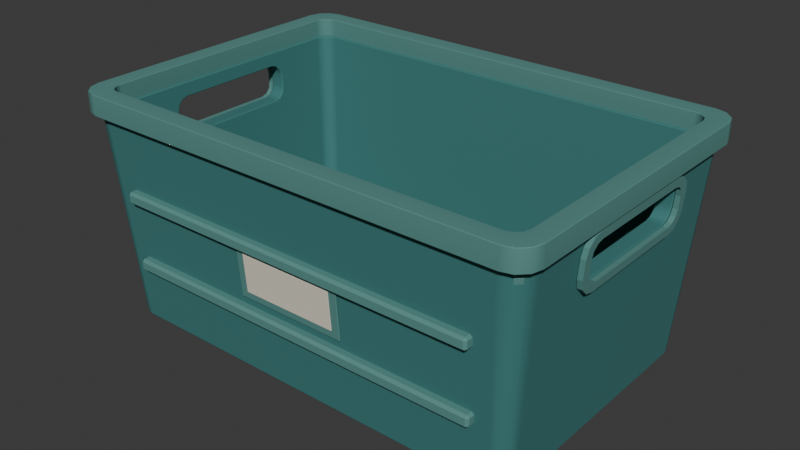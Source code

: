 # Source: order-tote.blend  (saved by Blender 5.0.119; exported with 4.5.12 LTS)
import bpy
from mathutils import Matrix  # noqa: F401  (used for matrix-valued properties, if any)

bpy.ops.wm.read_factory_settings(use_empty=True)
scene = bpy.context.scene
scene.name = 'Scene'

# ---- collections
col_collection = bpy.data.collections.new('Collection'); scene.collection.children.link(col_collection)

# ---- materials (node trees are filled in below, after node groups)
mat_v2_order_tote_teal = bpy.data.materials.new('v2_order_tote_teal')
mat_v2_order_tote_teal.diffuse_color = (0.04519, 0.1912, 0.1845, 1.0)
mat_v2_order_tote_moulded_rim = bpy.data.materials.new('v2_order_tote_moulded_rim')
mat_v2_order_tote_moulded_rim.diffuse_color = (0.09306, 0.2623, 0.2384, 1.0)
mat_v2_blank_cargo_label = bpy.data.materials.new('v2_blank_cargo_label')
mat_v2_blank_cargo_label.diffuse_color = (0.7682, 0.7157, 0.5972, 1.0)

# ---- material node trees
mat_v2_order_tote_teal.use_nodes = True; mat_v2_order_tote_teal.node_tree.nodes.clear()
_N = mat_v2_order_tote_teal.node_tree.nodes; _L = mat_v2_order_tote_teal.node_tree.links
n0 = _N.new('ShaderNodeBsdfPrincipled'); n0.name = 'Principled BSDF'; n0.location = (-200, 100)
n0.inputs[0].default_value = (0.04519, 0.1912, 0.1845, 1.0)
n0.inputs[2].default_value = 0.82
n1 = _N.new('ShaderNodeOutputMaterial'); n1.name = 'Material Output'; n1.location = (200, 100)
_L.new(n0.outputs[0], n1.inputs[0])
n1.is_active_output = True
mat_v2_order_tote_moulded_rim.use_nodes = True; mat_v2_order_tote_moulded_rim.node_tree.nodes.clear()
_N = mat_v2_order_tote_moulded_rim.node_tree.nodes; _L = mat_v2_order_tote_moulded_rim.node_tree.links
n0 = _N.new('ShaderNodeBsdfPrincipled'); n0.name = 'Principled BSDF'; n0.location = (-200, 100)
n0.inputs[0].default_value = (0.09306, 0.2623, 0.2384, 1.0)
n0.inputs[2].default_value = 0.8
n1 = _N.new('ShaderNodeOutputMaterial'); n1.name = 'Material Output'; n1.location = (200, 100)
_L.new(n0.outputs[0], n1.inputs[0])
n1.is_active_output = True
mat_v2_blank_cargo_label.use_nodes = True; mat_v2_blank_cargo_label.node_tree.nodes.clear()
_N = mat_v2_blank_cargo_label.node_tree.nodes; _L = mat_v2_blank_cargo_label.node_tree.links
n0 = _N.new('ShaderNodeBsdfPrincipled'); n0.name = 'Principled BSDF'; n0.location = (-200, 100)
n0.inputs[0].default_value = (0.7682, 0.7157, 0.5972, 1.0)
n0.inputs[2].default_value = 0.86
n1 = _N.new('ShaderNodeOutputMaterial'); n1.name = 'Material Output'; n1.location = (200, 100)
_L.new(n0.outputs[0], n1.inputs[0])
n1.is_active_output = True

# ---- world
world_world = bpy.data.worlds.new('World'); scene.world = world_world
world_world.use_nodes = True; world_world.node_tree.nodes.clear()
_N = world_world.node_tree.nodes; _L = world_world.node_tree.links
n0 = _N.new('ShaderNodeOutputWorld'); n0.name = 'World Output'; n0.location = (200, 100)
n1 = _N.new('ShaderNodeBackground'); n1.name = 'Background'; n1.location = (-200, 100)
n1.inputs[0].default_value = (0.05088, 0.05088, 0.05088, 1.0)
_L.new(n1.outputs[0], n0.inputs[0])
n0.is_active_output = True
world_world.color = (0.05088, 0.05088, 0.05088)
world_world.sun_shadow_jitter_overblur = 0.0

# ---- meshes
me_rounded_tapered_hollow_tote_mesh = bpy.data.meshes.new('rounded_tapered_hollow_tote_mesh')
me_rounded_tapered_hollow_tote_mesh.from_pydata([(0.27, -0.152, 0.012), (0.2676, -0.161, 0.012), (0.261, -0.1676, 0.012), (0.252, -0.17, 0.012), (-0.252, -0.17, 0.012), (-0.261, -0.1676, 0.012), (-0.2676, -0.161, 0.012), (-0.27, -0.152, 0.012), (-0.27, 0.152, 0.012), (-0.2676, 0.161, 0.012), (-0.261, 0.1676, 0.012), (-0.252, 0.17, 0.012), (0.252, 0.17, 0.012), (0.261, 0.1676, 0.012), (0.2676, 0.161, 0.012), (0.27, 0.152, 0.012), (0.291, -0.163, 0.278), (0.2872, -0.177, 0.278), (0.277, -0.1872, 0.278), (0.263, -0.191, 0.278), (-0.263, -0.191, 0.278), (-0.277, -0.1872, 0.278), (-0.2872, -0.177, 0.278), (-0.291, -0.163, 0.278), (-0.291, 0.163, 0.278), (-0.2872, 0.177, 0.278), (-0.277, 0.1872, 0.278), (-0.263, 0.191, 0.278), (0.263, 0.191, 0.278), (0.277, 0.1872, 0.278), (0.2872, 0.177, 0.278), (0.291, 0.163, 0.278), (0.251, -0.137, 0.035), (0.2491, -0.144, 0.035), (0.244, -0.1491, 0.035), (0.237, -0.151, 0.035), (-0.237, -0.151, 0.035), (-0.244, -0.1491, 0.035), (-0.2491, -0.144, 0.035), (-0.251, -0.137, 0.035), (-0.251, 0.137, 0.035), (-0.2491, 0.144, 0.035), (-0.244, 0.1491, 0.035), (-0.237, 0.151, 0.035), (0.237, 0.151, 0.035), (0.244, 0.1491, 0.035), (0.2491, 0.144, 0.035), (0.251, 0.137, 0.035), (0.273, -0.156, 0.278), (0.2707, -0.1645, 0.278), (0.2645, -0.1707, 0.278), (0.256, -0.173, 0.278), (-0.256, -0.173, 0.278), (-0.2645, -0.1707, 0.278), (-0.2707, -0.1645, 0.278), (-0.273, -0.156, 0.278), (-0.273, 0.156, 0.278), (-0.2707, 0.1645, 0.278), (-0.2645, 0.1707, 0.278), (-0.256, 0.173, 0.278), (0.256, 0.173, 0.278), (0.2645, 0.1707, 0.278), (0.2707, 0.1645, 0.278), (0.273, 0.156, 0.278), (-0.2873, -0.085, 0.2305), (-0.2867, -0.08299, 0.223), (-0.2884, -0.085, 0.2455), (-0.2862, -0.0775, 0.2175), (-0.2895, -0.0775, 0.2585), (-0.2861, -0.07, 0.2155), (-0.2896, -0.07, 0.2605), (-0.289, -0.08299, 0.253), (-0.2861, 0.07, 0.2155), (-0.2896, 0.07, 0.2605), (-0.2862, 0.0775, 0.2175), (-0.2884, 0.085, 0.2455), (-0.2873, 0.085, 0.2305), (-0.2867, 0.08299, 0.223), (-0.289, 0.08299, 0.253), (-0.2895, 0.0775, 0.2585), (-0.2687, -0.085, 0.2305), (-0.268, -0.08299, 0.223), (-0.2701, -0.085, 0.2455), (-0.2675, -0.0775, 0.2175), (-0.2712, -0.0775, 0.2585), (-0.2673, -0.07, 0.2155), (-0.2714, -0.07, 0.2605), (-0.2707, -0.08299, 0.253), (-0.2673, 0.07, 0.2155), (-0.2714, 0.07, 0.2605), (-0.2712, 0.0775, 0.2585), (-0.2701, 0.085, 0.2455), (-0.2687, 0.085, 0.2305), (-0.268, 0.08299, 0.223), (-0.2707, 0.08299, 0.253), (-0.2675, 0.0775, 0.2175), (0.2873, -0.085, 0.2305), (0.2884, -0.085, 0.2455), (0.2867, -0.08299, 0.223), (0.289, -0.08299, 0.253), (0.2896, -0.07, 0.2605), (0.2861, -0.07, 0.2155), (0.2862, -0.0775, 0.2175), (0.2895, -0.0775, 0.2585), (0.2861, 0.07, 0.2155), (0.2896, 0.07, 0.2605), (0.2895, 0.0775, 0.2585), (0.2862, 0.0775, 0.2175), (0.2873, 0.085, 0.2305), (0.2884, 0.085, 0.2455), (0.2867, 0.08299, 0.223), (0.289, 0.08299, 0.253), (0.2687, -0.085, 0.2305), (0.2701, -0.085, 0.2455), (0.268, -0.08299, 0.223), (0.2707, -0.08299, 0.253), (0.2714, -0.07, 0.2605), (0.2673, -0.07, 0.2155), (0.2675, -0.0775, 0.2175), (0.2712, -0.0775, 0.2585), (0.2673, 0.07, 0.2155), (0.2714, 0.07, 0.2605), (0.2675, 0.0775, 0.2175), (0.2712, 0.0775, 0.2585), (0.2687, 0.085, 0.2305), (0.2701, 0.085, 0.2455), (0.268, 0.08299, 0.223), (0.2707, 0.08299, 0.253)], [], [(15, 0, 1, 2, 3, 4, 5, 6, 7, 8, 9, 10, 11, 12, 13, 14), (42, 41, 40, 39, 38, 37, 36, 35, 34, 33, 32, 47, 46, 45, 44, 43), (0, 16, 17, 1), (32, 33, 49, 48), (16, 48, 49, 17), (1, 17, 18, 2), (33, 34, 50, 49), (17, 49, 50, 18), (2, 18, 19, 3), (34, 35, 51, 50), (18, 50, 51, 19), (3, 19, 20, 4), (35, 36, 52, 51), (19, 51, 52, 20), (4, 20, 21, 5), (36, 37, 53, 52), (20, 52, 53, 21), (5, 21, 22, 6), (37, 38, 54, 53), (21, 53, 54, 22), (6, 22, 23, 7), (38, 39, 55, 54), (22, 54, 55, 23), (68, 71, 23, 24, 78, 79, 73, 70), (75, 78, 24, 8, 7, 23, 71, 66, 64, 65, 67, 69, 72, 74, 77, 76), (82, 87, 55, 39, 40, 56, 94, 91, 92, 93, 95, 88, 85, 83, 81, 80), (90, 94, 56, 55, 87, 84, 86, 89), (23, 55, 56, 24), (8, 24, 25, 9), (40, 41, 57, 56), (24, 56, 57, 25), (9, 25, 26, 10), (41, 42, 58, 57), (25, 57, 58, 26), (10, 26, 27, 11), (42, 43, 59, 58), (26, 58, 59, 27), (11, 27, 28, 12), (43, 44, 60, 59), (27, 59, 60, 28), (12, 28, 29, 13), (44, 45, 61, 60), (28, 60, 61, 29), (13, 29, 30, 14), (45, 46, 62, 61), (29, 61, 62, 30), (14, 30, 31, 15), (46, 47, 63, 62), (30, 62, 63, 31), (99, 16, 0, 15, 31, 111, 109, 108, 110, 107, 104, 101, 102, 98, 96, 97), (111, 31, 16, 99, 103, 100, 105, 106), (48, 63, 127, 123, 121, 116, 119, 115), (127, 63, 47, 32, 48, 115, 113, 112, 114, 118, 117, 120, 122, 126, 124, 125), (31, 63, 48, 16), (82, 66, 71, 87), (87, 71, 68, 84), (84, 68, 70, 86), (86, 70, 73, 89), (89, 73, 79, 90), (78, 94, 90, 79), (75, 91, 94, 78), (91, 75, 76, 92), (77, 93, 92, 76), (74, 95, 93, 77), (95, 74, 72, 88), (72, 69, 85, 88), (69, 67, 83, 85), (83, 67, 65, 81), (81, 65, 64, 80), (80, 64, 66, 82), (115, 99, 97, 113), (119, 103, 99, 115), (116, 100, 103, 119), (121, 105, 100, 116), (105, 121, 123, 106), (111, 106, 123, 127), (109, 111, 127, 125), (108, 109, 125, 124), (110, 108, 124, 126), (107, 110, 126, 122), (104, 107, 122, 120), (101, 104, 120, 117), (101, 117, 118, 102), (114, 98, 102, 118), (112, 96, 98, 114), (113, 97, 96, 112)])
me_rounded_tapered_hollow_tote_mesh.materials.append(mat_v2_order_tote_teal)
me_rounded_tapered_hollow_tote_mesh.update()
me_continuous_rounded_double_wall_rim_mesh = bpy.data.meshes.new('continuous_rounded_double_wall_rim_mesh')
me_continuous_rounded_double_wall_rim_mesh.from_pydata([(0.3, -0.172, 0.274), (0.2962, -0.186, 0.274), (0.286, -0.1962, 0.274), (0.272, -0.2, 0.274), (-0.272, -0.2, 0.274), (-0.286, -0.1962, 0.274), (-0.2962, -0.186, 0.274), (-0.3, -0.172, 0.274), (-0.3, 0.172, 0.274), (-0.2962, 0.186, 0.274), (-0.286, 0.1962, 0.274), (-0.272, 0.2, 0.274), (0.272, 0.2, 0.274), (0.286, 0.1962, 0.274), (0.2962, 0.186, 0.274), (0.3, 0.172, 0.274), (0.3, -0.172, 0.3), (0.2962, -0.186, 0.3), (0.286, -0.1962, 0.3), (0.272, -0.2, 0.3), (-0.272, -0.2, 0.3), (-0.286, -0.1962, 0.3), (-0.2962, -0.186, 0.3), (-0.3, -0.172, 0.3), (-0.3, 0.172, 0.3), (-0.2962, 0.186, 0.3), (-0.286, 0.1962, 0.3), (-0.272, 0.2, 0.3), (0.272, 0.2, 0.3), (0.286, 0.1962, 0.3), (0.2962, 0.186, 0.3), (0.3, 0.172, 0.3), (0.276, -0.159, 0.274), (0.2737, -0.1675, 0.274), (0.2675, -0.1737, 0.274), (0.259, -0.176, 0.274), (-0.259, -0.176, 0.274), (-0.2675, -0.1737, 0.274), (-0.2737, -0.1675, 0.274), (-0.276, -0.159, 0.274), (-0.276, 0.159, 0.274), (-0.2737, 0.1675, 0.274), (-0.2675, 0.1737, 0.274), (-0.259, 0.176, 0.274), (0.259, 0.176, 0.274), (0.2675, 0.1737, 0.274), (0.2737, 0.1675, 0.274), (0.276, 0.159, 0.274), (0.276, -0.159, 0.3), (0.2737, -0.1675, 0.3), (0.2675, -0.1737, 0.3), (0.259, -0.176, 0.3), (-0.259, -0.176, 0.3), (-0.2675, -0.1737, 0.3), (-0.2737, -0.1675, 0.3), (-0.276, -0.159, 0.3), (-0.276, 0.159, 0.3), (-0.2737, 0.1675, 0.3), (-0.2675, 0.1737, 0.3), (-0.259, 0.176, 0.3), (0.259, 0.176, 0.3), (0.2675, 0.1737, 0.3), (0.2737, 0.1675, 0.3), (0.276, 0.159, 0.3)], [], [(0, 16, 17, 1), (32, 33, 49, 48), (16, 48, 49, 17), (0, 1, 33, 32), (1, 17, 18, 2), (33, 34, 50, 49), (17, 49, 50, 18), (1, 2, 34, 33), (2, 18, 19, 3), (34, 35, 51, 50), (18, 50, 51, 19), (2, 3, 35, 34), (3, 19, 20, 4), (35, 36, 52, 51), (19, 51, 52, 20), (3, 4, 36, 35), (4, 20, 21, 5), (36, 37, 53, 52), (20, 52, 53, 21), (4, 5, 37, 36), (5, 21, 22, 6), (37, 38, 54, 53), (21, 53, 54, 22), (5, 6, 38, 37), (6, 22, 23, 7), (38, 39, 55, 54), (22, 54, 55, 23), (6, 7, 39, 38), (7, 23, 24, 8), (39, 40, 56, 55), (23, 55, 56, 24), (7, 8, 40, 39), (8, 24, 25, 9), (40, 41, 57, 56), (24, 56, 57, 25), (8, 9, 41, 40), (9, 25, 26, 10), (41, 42, 58, 57), (25, 57, 58, 26), (9, 10, 42, 41), (10, 26, 27, 11), (42, 43, 59, 58), (26, 58, 59, 27), (10, 11, 43, 42), (11, 27, 28, 12), (43, 44, 60, 59), (27, 59, 60, 28), (11, 12, 44, 43), (12, 28, 29, 13), (44, 45, 61, 60), (28, 60, 61, 29), (12, 13, 45, 44), (13, 29, 30, 14), (45, 46, 62, 61), (29, 61, 62, 30), (13, 14, 46, 45), (14, 30, 31, 15), (46, 47, 63, 62), (30, 62, 63, 31), (14, 15, 47, 46), (15, 31, 16, 0), (47, 32, 48, 63), (31, 63, 48, 16), (15, 0, 32, 47)])
me_continuous_rounded_double_wall_rim_mesh.materials.append(mat_v2_order_tote_moulded_rim)
me_continuous_rounded_double_wall_rim_mesh.update()
me_thick_rounded_handhold_surround__1_mesh = bpy.data.meshes.new('thick_rounded_handhold_surround_-1_mesh')
me_thick_rounded_handhold_surround__1_mesh.from_pydata([(-0.2897, -0.096, 0.249), (-0.2906, -0.09305, 0.26), (-0.2912, -0.085, 0.2681), (-0.2914, -0.074, 0.271), (-0.2914, 0.074, 0.271), (-0.2912, 0.085, 0.2681), (-0.2906, 0.09305, 0.26), (-0.2897, 0.096, 0.249), (-0.288, 0.096, 0.227), (-0.2871, 0.09305, 0.216), (-0.2865, 0.085, 0.2079), (-0.2862, 0.074, 0.205), (-0.2862, -0.074, 0.205), (-0.2865, -0.085, 0.2079), (-0.2871, -0.09305, 0.216), (-0.288, -0.096, 0.227), (-0.2957, -0.096, 0.249), (-0.2966, -0.09305, 0.26), (-0.2972, -0.085, 0.2681), (-0.2974, -0.074, 0.271), (-0.2974, 0.074, 0.271), (-0.2972, 0.085, 0.2681), (-0.2966, 0.09305, 0.26), (-0.2957, 0.096, 0.249), (-0.294, 0.096, 0.227), (-0.2931, 0.09305, 0.216), (-0.2925, 0.085, 0.2079), (-0.2922, 0.074, 0.205), (-0.2922, -0.074, 0.205), (-0.2925, -0.085, 0.2079), (-0.2931, -0.09305, 0.216), (-0.294, -0.096, 0.227), (-0.2894, -0.0855, 0.2455), (-0.29, -0.08342, 0.2533), (-0.2905, -0.07775, 0.2589), (-0.2907, -0.07, 0.261), (-0.2907, 0.07, 0.261), (-0.2905, 0.07775, 0.2589), (-0.29, 0.08342, 0.2533), (-0.2894, 0.0855, 0.2455), (-0.2882, 0.0855, 0.2305), (-0.2876, 0.08342, 0.2227), (-0.2872, 0.07775, 0.2171), (-0.287, 0.07, 0.215), (-0.287, -0.07, 0.215), (-0.2872, -0.07775, 0.2171), (-0.2876, -0.08342, 0.2227), (-0.2882, -0.0855, 0.2305), (-0.2954, -0.0855, 0.2455), (-0.296, -0.08342, 0.2533), (-0.2965, -0.07775, 0.2589), (-0.2967, -0.07, 0.261), (-0.2967, 0.07, 0.261), (-0.2965, 0.07775, 0.2589), (-0.296, 0.08342, 0.2533), (-0.2954, 0.0855, 0.2455), (-0.2943, 0.0855, 0.2305), (-0.2936, 0.08342, 0.2227), (-0.2932, 0.07775, 0.2171), (-0.293, 0.07, 0.215), (-0.293, -0.07, 0.215), (-0.2932, -0.07775, 0.2171), (-0.2936, -0.08342, 0.2227), (-0.2943, -0.0855, 0.2305)], [], [(0, 1, 17, 16), (32, 48, 49, 33), (16, 17, 49, 48), (0, 32, 33, 1), (1, 2, 18, 17), (33, 49, 50, 34), (17, 18, 50, 49), (1, 33, 34, 2), (2, 3, 19, 18), (34, 50, 51, 35), (18, 19, 51, 50), (2, 34, 35, 3), (3, 4, 20, 19), (35, 51, 52, 36), (19, 20, 52, 51), (3, 35, 36, 4), (4, 5, 21, 20), (36, 52, 53, 37), (20, 21, 53, 52), (4, 36, 37, 5), (5, 6, 22, 21), (37, 53, 54, 38), (21, 22, 54, 53), (5, 37, 38, 6), (6, 7, 23, 22), (38, 54, 55, 39), (22, 23, 55, 54), (6, 38, 39, 7), (7, 8, 24, 23), (39, 55, 56, 40), (23, 24, 56, 55), (7, 39, 40, 8), (8, 9, 25, 24), (40, 56, 57, 41), (24, 25, 57, 56), (8, 40, 41, 9), (9, 10, 26, 25), (41, 57, 58, 42), (25, 26, 58, 57), (9, 41, 42, 10), (10, 11, 27, 26), (42, 58, 59, 43), (26, 27, 59, 58), (10, 42, 43, 11), (11, 12, 28, 27), (43, 59, 60, 44), (27, 28, 60, 59), (11, 43, 44, 12), (12, 13, 29, 28), (44, 60, 61, 45), (28, 29, 61, 60), (12, 44, 45, 13), (13, 14, 30, 29), (45, 61, 62, 46), (29, 30, 62, 61), (13, 45, 46, 14), (14, 15, 31, 30), (46, 62, 63, 47), (30, 31, 63, 62), (14, 46, 47, 15), (15, 0, 16, 31), (47, 63, 48, 32), (31, 16, 48, 63), (15, 47, 32, 0)])
me_thick_rounded_handhold_surround__1_mesh.materials.append(mat_v2_order_tote_moulded_rim)
me_thick_rounded_handhold_surround__1_mesh.update()
me_cube_093 = bpy.data.meshes.new('Cube.093')
me_cube_093.from_pydata([(-0.2375, -0.007, -0.0075), (-0.2375, -0.007, 0.0075), (-0.2375, 0.007, -0.0075), (-0.2375, 0.007, 0.0075), (0.2375, -0.007, -0.0075), (0.2375, -0.007, 0.0075), (0.2375, 0.007, -0.0075), (0.2375, 0.007, 0.0075)], [], [(0, 1, 3, 2), (2, 3, 7, 6), (6, 7, 5, 4), (4, 5, 1, 0), (2, 6, 4, 0), (7, 3, 1, 5)])
_uv = me_cube_093.uv_layers.new(name='UVMap')
_uv.uv.foreach_set('vector', [0.375, 0.0, 0.625, 0.0, 0.625, 0.25, 0.375, 0.25, 0.375, 0.25, 0.625, 0.25, 0.625, 0.5, 0.375, 0.5, 0.375, 0.5, 0.625, 0.5, 0.625, 0.75, 0.375, 0.75, 0.375, 0.75, 0.625, 0.75, 0.625, 1.0, 0.375, 1.0, 0.125, 0.5, 0.375, 0.5, 0.375, 0.75, 0.125, 0.75, 0.625, 0.5, 0.875, 0.5, 0.875, 0.75, 0.625, 0.75])
me_cube_093.materials.append(mat_v2_order_tote_moulded_rim)
me_cube_093.update()
me_cube_094 = bpy.data.meshes.new('Cube.094')
me_cube_094.from_pydata([(-0.2375, -0.007, -0.0075), (-0.2375, -0.007, 0.0075), (-0.2375, 0.007, -0.0075), (-0.2375, 0.007, 0.0075), (0.2375, -0.007, -0.0075), (0.2375, -0.007, 0.0075), (0.2375, 0.007, -0.0075), (0.2375, 0.007, 0.0075)], [], [(0, 1, 3, 2), (2, 3, 7, 6), (6, 7, 5, 4), (4, 5, 1, 0), (2, 6, 4, 0), (7, 3, 1, 5)])
_uv = me_cube_094.uv_layers.new(name='UVMap')
_uv.uv.foreach_set('vector', [0.375, 0.0, 0.625, 0.0, 0.625, 0.25, 0.375, 0.25, 0.375, 0.25, 0.625, 0.25, 0.625, 0.5, 0.375, 0.5, 0.375, 0.5, 0.625, 0.5, 0.625, 0.75, 0.375, 0.75, 0.375, 0.75, 0.625, 0.75, 0.625, 1.0, 0.375, 1.0, 0.125, 0.5, 0.375, 0.5, 0.375, 0.75, 0.125, 0.75, 0.625, 0.5, 0.875, 0.5, 0.875, 0.75, 0.625, 0.75])
me_cube_094.materials.append(mat_v2_order_tote_moulded_rim)
me_cube_094.update()
me_thick_rounded_handhold_surround_1_mesh = bpy.data.meshes.new('thick_rounded_handhold_surround_1_mesh')
me_thick_rounded_handhold_surround_1_mesh.from_pydata([(0.2897, -0.096, 0.249), (0.2906, -0.09305, 0.26), (0.2912, -0.085, 0.2681), (0.2914, -0.074, 0.271), (0.2914, 0.074, 0.271), (0.2912, 0.085, 0.2681), (0.2906, 0.09305, 0.26), (0.2897, 0.096, 0.249), (0.288, 0.096, 0.227), (0.2871, 0.09305, 0.216), (0.2865, 0.085, 0.2079), (0.2862, 0.074, 0.205), (0.2862, -0.074, 0.205), (0.2865, -0.085, 0.2079), (0.2871, -0.09305, 0.216), (0.288, -0.096, 0.227), (0.2957, -0.096, 0.249), (0.2966, -0.09305, 0.26), (0.2972, -0.085, 0.2681), (0.2974, -0.074, 0.271), (0.2974, 0.074, 0.271), (0.2972, 0.085, 0.2681), (0.2966, 0.09305, 0.26), (0.2957, 0.096, 0.249), (0.294, 0.096, 0.227), (0.2931, 0.09305, 0.216), (0.2925, 0.085, 0.2079), (0.2922, 0.074, 0.205), (0.2922, -0.074, 0.205), (0.2925, -0.085, 0.2079), (0.2931, -0.09305, 0.216), (0.294, -0.096, 0.227), (0.2894, -0.0855, 0.2455), (0.29, -0.08342, 0.2533), (0.2905, -0.07775, 0.2589), (0.2907, -0.07, 0.261), (0.2907, 0.07, 0.261), (0.2905, 0.07775, 0.2589), (0.29, 0.08342, 0.2533), (0.2894, 0.0855, 0.2455), (0.2882, 0.0855, 0.2305), (0.2876, 0.08342, 0.2227), (0.2872, 0.07775, 0.2171), (0.287, 0.07, 0.215), (0.287, -0.07, 0.215), (0.2872, -0.07775, 0.2171), (0.2876, -0.08342, 0.2227), (0.2882, -0.0855, 0.2305), (0.2954, -0.0855, 0.2455), (0.296, -0.08342, 0.2533), (0.2965, -0.07775, 0.2589), (0.2967, -0.07, 0.261), (0.2967, 0.07, 0.261), (0.2965, 0.07775, 0.2589), (0.296, 0.08342, 0.2533), (0.2954, 0.0855, 0.2455), (0.2943, 0.0855, 0.2305), (0.2936, 0.08342, 0.2227), (0.2932, 0.07775, 0.2171), (0.293, 0.07, 0.215), (0.293, -0.07, 0.215), (0.2932, -0.07775, 0.2171), (0.2936, -0.08342, 0.2227), (0.2943, -0.0855, 0.2305)], [], [(0, 16, 17, 1), (32, 33, 49, 48), (16, 48, 49, 17), (0, 1, 33, 32), (1, 17, 18, 2), (33, 34, 50, 49), (17, 49, 50, 18), (1, 2, 34, 33), (2, 18, 19, 3), (34, 35, 51, 50), (18, 50, 51, 19), (2, 3, 35, 34), (3, 19, 20, 4), (35, 36, 52, 51), (19, 51, 52, 20), (3, 4, 36, 35), (4, 20, 21, 5), (36, 37, 53, 52), (20, 52, 53, 21), (4, 5, 37, 36), (5, 21, 22, 6), (37, 38, 54, 53), (21, 53, 54, 22), (5, 6, 38, 37), (6, 22, 23, 7), (38, 39, 55, 54), (22, 54, 55, 23), (6, 7, 39, 38), (7, 23, 24, 8), (39, 40, 56, 55), (23, 55, 56, 24), (7, 8, 40, 39), (8, 24, 25, 9), (40, 41, 57, 56), (24, 56, 57, 25), (8, 9, 41, 40), (9, 25, 26, 10), (41, 42, 58, 57), (25, 57, 58, 26), (9, 10, 42, 41), (10, 26, 27, 11), (42, 43, 59, 58), (26, 58, 59, 27), (10, 11, 43, 42), (11, 27, 28, 12), (43, 44, 60, 59), (27, 59, 60, 28), (11, 12, 44, 43), (12, 28, 29, 13), (44, 45, 61, 60), (28, 60, 61, 29), (12, 13, 45, 44), (13, 29, 30, 14), (45, 46, 62, 61), (29, 61, 62, 30), (13, 14, 46, 45), (14, 30, 31, 15), (46, 47, 63, 62), (30, 62, 63, 31), (14, 15, 47, 46), (15, 31, 16, 0), (47, 32, 48, 63), (31, 63, 48, 16), (15, 0, 32, 47)])
me_thick_rounded_handhold_surround_1_mesh.materials.append(mat_v2_order_tote_moulded_rim)
me_thick_rounded_handhold_surround_1_mesh.update()
me_cube_095 = bpy.data.meshes.new('Cube.095')
me_cube_095.from_pydata([(-0.2375, -0.007, -0.0075), (-0.2375, -0.007, 0.0075), (-0.2375, 0.007, -0.0075), (-0.2375, 0.007, 0.0075), (0.2375, -0.007, -0.0075), (0.2375, -0.007, 0.0075), (0.2375, 0.007, -0.0075), (0.2375, 0.007, 0.0075)], [], [(0, 1, 3, 2), (2, 3, 7, 6), (6, 7, 5, 4), (4, 5, 1, 0), (2, 6, 4, 0), (7, 3, 1, 5)])
_uv = me_cube_095.uv_layers.new(name='UVMap')
_uv.uv.foreach_set('vector', [0.375, 0.0, 0.625, 0.0, 0.625, 0.25, 0.375, 0.25, 0.375, 0.25, 0.625, 0.25, 0.625, 0.5, 0.375, 0.5, 0.375, 0.5, 0.625, 0.5, 0.625, 0.75, 0.375, 0.75, 0.375, 0.75, 0.625, 0.75, 0.625, 1.0, 0.375, 1.0, 0.125, 0.5, 0.375, 0.5, 0.375, 0.75, 0.125, 0.75, 0.625, 0.5, 0.875, 0.5, 0.875, 0.75, 0.625, 0.75])
me_cube_095.materials.append(mat_v2_order_tote_moulded_rim)
me_cube_095.update()
me_cube_096 = bpy.data.meshes.new('Cube.096')
me_cube_096.from_pydata([(-0.2375, -0.007, -0.0075), (-0.2375, -0.007, 0.0075), (-0.2375, 0.007, -0.0075), (-0.2375, 0.007, 0.0075), (0.2375, -0.007, -0.0075), (0.2375, -0.007, 0.0075), (0.2375, 0.007, -0.0075), (0.2375, 0.007, 0.0075)], [], [(0, 1, 3, 2), (2, 3, 7, 6), (6, 7, 5, 4), (4, 5, 1, 0), (2, 6, 4, 0), (7, 3, 1, 5)])
_uv = me_cube_096.uv_layers.new(name='UVMap')
_uv.uv.foreach_set('vector', [0.375, 0.0, 0.625, 0.0, 0.625, 0.25, 0.375, 0.25, 0.375, 0.25, 0.625, 0.25, 0.625, 0.5, 0.375, 0.5, 0.375, 0.5, 0.625, 0.5, 0.625, 0.75, 0.375, 0.75, 0.375, 0.75, 0.625, 0.75, 0.625, 1.0, 0.375, 1.0, 0.125, 0.5, 0.375, 0.5, 0.375, 0.75, 0.125, 0.75, 0.625, 0.5, 0.875, 0.5, 0.875, 0.75, 0.625, 0.75])
me_cube_096.materials.append(mat_v2_order_tote_moulded_rim)
me_cube_096.update()
me_cube_097 = bpy.data.meshes.new('Cube.097')
me_cube_097.from_pydata([(-0.0065, -0.0065, -0.1167), (-0.0065, -0.0065, 0.1167), (-0.0065, 0.0065, -0.1167), (-0.0065, 0.0065, 0.1167), (0.0065, -0.0065, -0.1167), (0.0065, -0.0065, 0.1167), (0.0065, 0.0065, -0.1167), (0.0065, 0.0065, 0.1167)], [], [(0, 1, 3, 2), (2, 3, 7, 6), (6, 7, 5, 4), (4, 5, 1, 0), (2, 6, 4, 0), (7, 3, 1, 5)])
_uv = me_cube_097.uv_layers.new(name='UVMap')
_uv.uv.foreach_set('vector', [0.375, 0.0, 0.625, 0.0, 0.625, 0.25, 0.375, 0.25, 0.375, 0.25, 0.625, 0.25, 0.625, 0.5, 0.375, 0.5, 0.375, 0.5, 0.625, 0.5, 0.625, 0.75, 0.375, 0.75, 0.375, 0.75, 0.625, 0.75, 0.625, 1.0, 0.375, 1.0, 0.125, 0.5, 0.375, 0.5, 0.375, 0.75, 0.125, 0.75, 0.625, 0.5, 0.875, 0.5, 0.875, 0.75, 0.625, 0.75])
me_cube_097.materials.append(mat_v2_order_tote_moulded_rim)
me_cube_097.update()
me_cube_098 = bpy.data.meshes.new('Cube.098')
me_cube_098.from_pydata([(-0.04, -0.0225, -0.006), (-0.04, -0.0225, 0.006), (-0.04, 0.0225, -0.006), (-0.04, 0.0225, 0.006), (0.04, -0.0225, -0.006), (0.04, -0.0225, 0.006), (0.04, 0.0225, -0.006), (0.04, 0.0225, 0.006)], [], [(0, 1, 3, 2), (2, 3, 7, 6), (6, 7, 5, 4), (4, 5, 1, 0), (2, 6, 4, 0), (7, 3, 1, 5)])
_uv = me_cube_098.uv_layers.new(name='UVMap')
_uv.uv.foreach_set('vector', [0.375, 0.0, 0.625, 0.0, 0.625, 0.25, 0.375, 0.25, 0.375, 0.25, 0.625, 0.25, 0.625, 0.5, 0.375, 0.5, 0.375, 0.5, 0.625, 0.5, 0.625, 0.75, 0.375, 0.75, 0.375, 0.75, 0.625, 0.75, 0.625, 1.0, 0.375, 1.0, 0.125, 0.5, 0.375, 0.5, 0.375, 0.75, 0.125, 0.75, 0.625, 0.5, 0.875, 0.5, 0.875, 0.75, 0.625, 0.75])
me_cube_098.materials.append(mat_v2_order_tote_teal)
me_cube_098.update()
me_cube_099 = bpy.data.meshes.new('Cube.099')
me_cube_099.from_pydata([(-0.0065, -0.0065, -0.1167), (-0.0065, -0.0065, 0.1167), (-0.0065, 0.0065, -0.1167), (-0.0065, 0.0065, 0.1167), (0.0065, -0.0065, -0.1167), (0.0065, -0.0065, 0.1167), (0.0065, 0.0065, -0.1167), (0.0065, 0.0065, 0.1167)], [], [(0, 1, 3, 2), (2, 3, 7, 6), (6, 7, 5, 4), (4, 5, 1, 0), (2, 6, 4, 0), (7, 3, 1, 5)])
_uv = me_cube_099.uv_layers.new(name='UVMap')
_uv.uv.foreach_set('vector', [0.375, 0.0, 0.625, 0.0, 0.625, 0.25, 0.375, 0.25, 0.375, 0.25, 0.625, 0.25, 0.625, 0.5, 0.375, 0.5, 0.375, 0.5, 0.625, 0.5, 0.625, 0.75, 0.375, 0.75, 0.375, 0.75, 0.625, 0.75, 0.625, 1.0, 0.375, 1.0, 0.125, 0.5, 0.375, 0.5, 0.375, 0.75, 0.125, 0.75, 0.625, 0.5, 0.875, 0.5, 0.875, 0.75, 0.625, 0.75])
me_cube_099.materials.append(mat_v2_order_tote_moulded_rim)
me_cube_099.update()
me_cube_100 = bpy.data.meshes.new('Cube.100')
me_cube_100.from_pydata([(-0.04, -0.0225, -0.006), (-0.04, -0.0225, 0.006), (-0.04, 0.0225, -0.006), (-0.04, 0.0225, 0.006), (0.04, -0.0225, -0.006), (0.04, -0.0225, 0.006), (0.04, 0.0225, -0.006), (0.04, 0.0225, 0.006)], [], [(0, 1, 3, 2), (2, 3, 7, 6), (6, 7, 5, 4), (4, 5, 1, 0), (2, 6, 4, 0), (7, 3, 1, 5)])
_uv = me_cube_100.uv_layers.new(name='UVMap')
_uv.uv.foreach_set('vector', [0.375, 0.0, 0.625, 0.0, 0.625, 0.25, 0.375, 0.25, 0.375, 0.25, 0.625, 0.25, 0.625, 0.5, 0.375, 0.5, 0.375, 0.5, 0.625, 0.5, 0.625, 0.75, 0.375, 0.75, 0.375, 0.75, 0.625, 0.75, 0.625, 1.0, 0.375, 1.0, 0.125, 0.5, 0.375, 0.5, 0.375, 0.75, 0.125, 0.75, 0.625, 0.5, 0.875, 0.5, 0.875, 0.75, 0.625, 0.75])
me_cube_100.materials.append(mat_v2_order_tote_teal)
me_cube_100.update()
me_cube_101 = bpy.data.meshes.new('Cube.101')
me_cube_101.from_pydata([(-0.0065, -0.0065, -0.1167), (-0.0065, -0.0065, 0.1167), (-0.0065, 0.0065, -0.1167), (-0.0065, 0.0065, 0.1167), (0.0065, -0.0065, -0.1167), (0.0065, -0.0065, 0.1167), (0.0065, 0.0065, -0.1167), (0.0065, 0.0065, 0.1167)], [], [(0, 1, 3, 2), (2, 3, 7, 6), (6, 7, 5, 4), (4, 5, 1, 0), (2, 6, 4, 0), (7, 3, 1, 5)])
_uv = me_cube_101.uv_layers.new(name='UVMap')
_uv.uv.foreach_set('vector', [0.375, 0.0, 0.625, 0.0, 0.625, 0.25, 0.375, 0.25, 0.375, 0.25, 0.625, 0.25, 0.625, 0.5, 0.375, 0.5, 0.375, 0.5, 0.625, 0.5, 0.625, 0.75, 0.375, 0.75, 0.375, 0.75, 0.625, 0.75, 0.625, 1.0, 0.375, 1.0, 0.125, 0.5, 0.375, 0.5, 0.375, 0.75, 0.125, 0.75, 0.625, 0.5, 0.875, 0.5, 0.875, 0.75, 0.625, 0.75])
me_cube_101.materials.append(mat_v2_order_tote_moulded_rim)
me_cube_101.update()
me_cube_102 = bpy.data.meshes.new('Cube.102')
me_cube_102.from_pydata([(-0.04, -0.0225, -0.006), (-0.04, -0.0225, 0.006), (-0.04, 0.0225, -0.006), (-0.04, 0.0225, 0.006), (0.04, -0.0225, -0.006), (0.04, -0.0225, 0.006), (0.04, 0.0225, -0.006), (0.04, 0.0225, 0.006)], [], [(0, 1, 3, 2), (2, 3, 7, 6), (6, 7, 5, 4), (4, 5, 1, 0), (2, 6, 4, 0), (7, 3, 1, 5)])
_uv = me_cube_102.uv_layers.new(name='UVMap')
_uv.uv.foreach_set('vector', [0.375, 0.0, 0.625, 0.0, 0.625, 0.25, 0.375, 0.25, 0.375, 0.25, 0.625, 0.25, 0.625, 0.5, 0.375, 0.5, 0.375, 0.5, 0.625, 0.5, 0.625, 0.75, 0.375, 0.75, 0.375, 0.75, 0.625, 0.75, 0.625, 1.0, 0.375, 1.0, 0.125, 0.5, 0.375, 0.5, 0.375, 0.75, 0.125, 0.75, 0.625, 0.5, 0.875, 0.5, 0.875, 0.75, 0.625, 0.75])
me_cube_102.materials.append(mat_v2_order_tote_teal)
me_cube_102.update()
me_cube_103 = bpy.data.meshes.new('Cube.103')
me_cube_103.from_pydata([(-0.0065, -0.0065, -0.1167), (-0.0065, -0.0065, 0.1167), (-0.0065, 0.0065, -0.1167), (-0.0065, 0.0065, 0.1167), (0.0065, -0.0065, -0.1167), (0.0065, -0.0065, 0.1167), (0.0065, 0.0065, -0.1167), (0.0065, 0.0065, 0.1167)], [], [(0, 1, 3, 2), (2, 3, 7, 6), (6, 7, 5, 4), (4, 5, 1, 0), (2, 6, 4, 0), (7, 3, 1, 5)])
_uv = me_cube_103.uv_layers.new(name='UVMap')
_uv.uv.foreach_set('vector', [0.375, 0.0, 0.625, 0.0, 0.625, 0.25, 0.375, 0.25, 0.375, 0.25, 0.625, 0.25, 0.625, 0.5, 0.375, 0.5, 0.375, 0.5, 0.625, 0.5, 0.625, 0.75, 0.375, 0.75, 0.375, 0.75, 0.625, 0.75, 0.625, 1.0, 0.375, 1.0, 0.125, 0.5, 0.375, 0.5, 0.375, 0.75, 0.125, 0.75, 0.625, 0.5, 0.875, 0.5, 0.875, 0.75, 0.625, 0.75])
me_cube_103.materials.append(mat_v2_order_tote_moulded_rim)
me_cube_103.update()
me_cube_104 = bpy.data.meshes.new('Cube.104')
me_cube_104.from_pydata([(-0.04, -0.0225, -0.006), (-0.04, -0.0225, 0.006), (-0.04, 0.0225, -0.006), (-0.04, 0.0225, 0.006), (0.04, -0.0225, -0.006), (0.04, -0.0225, 0.006), (0.04, 0.0225, -0.006), (0.04, 0.0225, 0.006)], [], [(0, 1, 3, 2), (2, 3, 7, 6), (6, 7, 5, 4), (4, 5, 1, 0), (2, 6, 4, 0), (7, 3, 1, 5)])
_uv = me_cube_104.uv_layers.new(name='UVMap')
_uv.uv.foreach_set('vector', [0.375, 0.0, 0.625, 0.0, 0.625, 0.25, 0.375, 0.25, 0.375, 0.25, 0.625, 0.25, 0.625, 0.5, 0.375, 0.5, 0.375, 0.5, 0.625, 0.5, 0.625, 0.75, 0.375, 0.75, 0.375, 0.75, 0.625, 0.75, 0.625, 1.0, 0.375, 1.0, 0.125, 0.5, 0.375, 0.5, 0.375, 0.75, 0.125, 0.75, 0.625, 0.5, 0.875, 0.5, 0.875, 0.75, 0.625, 0.75])
me_cube_104.materials.append(mat_v2_order_tote_teal)
me_cube_104.update()
me_cube_105 = bpy.data.meshes.new('Cube.105')
me_cube_105.from_pydata([(-0.071, -0.001, -0.033), (-0.071, -0.001, 0.033), (-0.071, 0.001, -0.033), (-0.071, 0.001, 0.033), (0.071, -0.001, -0.033), (0.071, -0.001, 0.033), (0.071, 0.001, -0.033), (0.071, 0.001, 0.033)], [], [(0, 1, 3, 2), (2, 3, 7, 6), (6, 7, 5, 4), (4, 5, 1, 0), (2, 6, 4, 0), (7, 3, 1, 5)])
_uv = me_cube_105.uv_layers.new(name='UVMap')
_uv.uv.foreach_set('vector', [0.375, 0.0, 0.625, 0.0, 0.625, 0.25, 0.375, 0.25, 0.375, 0.25, 0.625, 0.25, 0.625, 0.5, 0.375, 0.5, 0.375, 0.5, 0.625, 0.5, 0.625, 0.75, 0.375, 0.75, 0.375, 0.75, 0.625, 0.75, 0.625, 1.0, 0.375, 1.0, 0.125, 0.5, 0.375, 0.5, 0.375, 0.75, 0.125, 0.75, 0.625, 0.5, 0.875, 0.5, 0.875, 0.75, 0.625, 0.75])
me_cube_105.materials.append(mat_v2_order_tote_moulded_rim)
me_cube_105.update()
me_cube_106 = bpy.data.meshes.new('Cube.106')
me_cube_106.from_pydata([(-0.061, -0.0005, -0.024), (-0.061, -0.0005, 0.024), (-0.061, 0.0005, -0.024), (-0.061, 0.0005, 0.024), (0.061, -0.0005, -0.024), (0.061, -0.0005, 0.024), (0.061, 0.0005, -0.024), (0.061, 0.0005, 0.024)], [], [(0, 1, 3, 2), (2, 3, 7, 6), (6, 7, 5, 4), (4, 5, 1, 0), (2, 6, 4, 0), (7, 3, 1, 5)])
_uv = me_cube_106.uv_layers.new(name='UVMap')
_uv.uv.foreach_set('vector', [0.375, 0.0, 0.625, 0.0, 0.625, 0.25, 0.375, 0.25, 0.375, 0.25, 0.625, 0.25, 0.625, 0.5, 0.375, 0.5, 0.375, 0.5, 0.625, 0.5, 0.625, 0.75, 0.375, 0.75, 0.375, 0.75, 0.625, 0.75, 0.625, 1.0, 0.375, 1.0, 0.125, 0.5, 0.375, 0.5, 0.375, 0.75, 0.125, 0.75, 0.625, 0.5, 0.875, 0.5, 0.875, 0.75, 0.625, 0.75])
me_cube_106.materials.append(mat_v2_blank_cargo_label)
me_cube_106.update()

# ---- objects
ob_order_tote_root = bpy.data.objects.new('order_tote_root', None)
ob_anchor_cargo = bpy.data.objects.new('anchor_cargo', None)
ob_anchor_contents = bpy.data.objects.new('anchor_contents', None)
ob_anchor_grip_left = bpy.data.objects.new('anchor_grip_left', None)
ob_anchor_grip_right = bpy.data.objects.new('anchor_grip_right', None)
ob_rounded_tapered_hollow_tote = bpy.data.objects.new('rounded_tapered_hollow_tote', me_rounded_tapered_hollow_tote_mesh)
ob_continuous_rounded_double_wall_rim = bpy.data.objects.new('continuous_rounded_double_wall_rim', me_continuous_rounded_double_wall_rim_mesh)
ob_thick_rounded_handhold_surround__1 = bpy.data.objects.new('thick_rounded_handhold_surround_-1', me_thick_rounded_handhold_surround__1_mesh)
ob_moulded_long_wall_rib__1_0 = bpy.data.objects.new('moulded_long_wall_rib_-1_0', me_cube_093)
ob_moulded_long_wall_rib__1_1 = bpy.data.objects.new('moulded_long_wall_rib_-1_1', me_cube_094)
ob_thick_rounded_handhold_surround_1 = bpy.data.objects.new('thick_rounded_handhold_surround_1', me_thick_rounded_handhold_surround_1_mesh)
ob_moulded_long_wall_rib_1_0 = bpy.data.objects.new('moulded_long_wall_rib_1_0', me_cube_095)
ob_moulded_long_wall_rib_1_1 = bpy.data.objects.new('moulded_long_wall_rib_1_1', me_cube_096)
ob_rounded_corner_reinforcement__1__1 = bpy.data.objects.new('rounded_corner_reinforcement_-1_-1', me_cube_097)
ob_moulded_bottom_foot__1__1 = bpy.data.objects.new('moulded_bottom_foot_-1_-1', me_cube_098)
ob_rounded_corner_reinforcement__1_1 = bpy.data.objects.new('rounded_corner_reinforcement_-1_1', me_cube_099)
ob_moulded_bottom_foot__1_1 = bpy.data.objects.new('moulded_bottom_foot_-1_1', me_cube_100)
ob_rounded_corner_reinforcement_1__1 = bpy.data.objects.new('rounded_corner_reinforcement_1_-1', me_cube_101)
ob_moulded_bottom_foot_1__1 = bpy.data.objects.new('moulded_bottom_foot_1_-1', me_cube_102)
ob_rounded_corner_reinforcement_1_1 = bpy.data.objects.new('rounded_corner_reinforcement_1_1', me_cube_103)
ob_moulded_bottom_foot_1_1 = bpy.data.objects.new('moulded_bottom_foot_1_1', me_cube_104)
ob_recessed_label_surround = bpy.data.objects.new('recessed_label_surround', me_cube_105)
ob_blank_recessed_tote_label = bpy.data.objects.new('blank_recessed_tote_label', me_cube_106)

# ---- transforms, parenting, visibility, modifiers, constraints
ob_order_tote_root.location = (0.0, 0.0, 0.0)
ob_anchor_cargo.parent = ob_order_tote_root
ob_anchor_cargo.location = (0.0, 0.0, 0.0)
ob_anchor_contents.parent = ob_order_tote_root
ob_anchor_contents.location = (0.0, 0.0, 0.035)
ob_anchor_grip_left.parent = ob_order_tote_root
ob_anchor_grip_left.location = (-0.292, 0.0, 0.263)
ob_anchor_grip_right.parent = ob_order_tote_root
ob_anchor_grip_right.location = (0.292, 0.0, 0.263)
ob_rounded_tapered_hollow_tote.parent = ob_order_tote_root
ob_rounded_tapered_hollow_tote.location = (0.0, 0.0, 0.0)
_m = ob_rounded_tapered_hollow_tote.modifiers.new('Soft moulded wall edges', 'BEVEL')
_m.width = 0.0015
_m.width_pct = 0.0015
_m.segments = 2
_m.harden_normals = True
_m = ob_rounded_tapered_hollow_tote.modifiers.new('Moulded wall normals', 'WEIGHTED_NORMAL')
ob_continuous_rounded_double_wall_rim.parent = ob_order_tote_root
ob_continuous_rounded_double_wall_rim.location = (0.0, 0.0, 0.0)
_m = ob_continuous_rounded_double_wall_rim.modifiers.new('Small moulded edge', 'BEVEL')
_m.width = 0.001
_m.width_pct = 0.001
_m.harden_normals = True
_m = ob_continuous_rounded_double_wall_rim.modifiers.new('Face normals', 'WEIGHTED_NORMAL')
ob_thick_rounded_handhold_surround__1.parent = ob_order_tote_root
ob_thick_rounded_handhold_surround__1.location = (0.0, 0.0, 0.0)
ob_moulded_long_wall_rib__1_0.parent = ob_order_tote_root
ob_moulded_long_wall_rib__1_0.location = (0.0, 0.1805, 0.094)
_m = ob_moulded_long_wall_rib__1_0.modifiers.new('Small manufactured edge bevel', 'BEVEL')
_m.width = 0.003
_m.width_pct = 0.003
_m.harden_normals = True
_m = ob_moulded_long_wall_rib__1_0.modifiers.new('Weighted face normals', 'WEIGHTED_NORMAL')
_m.keep_sharp = True
ob_moulded_long_wall_rib__1_1.parent = ob_order_tote_root
ob_moulded_long_wall_rib__1_1.location = (0.0, 0.1875, 0.183)
_m = ob_moulded_long_wall_rib__1_1.modifiers.new('Small manufactured edge bevel', 'BEVEL')
_m.width = 0.003
_m.width_pct = 0.003
_m.harden_normals = True
_m = ob_moulded_long_wall_rib__1_1.modifiers.new('Weighted face normals', 'WEIGHTED_NORMAL')
_m.keep_sharp = True
ob_thick_rounded_handhold_surround_1.parent = ob_order_tote_root
ob_thick_rounded_handhold_surround_1.location = (0.0, 0.0, 0.0)
ob_moulded_long_wall_rib_1_0.parent = ob_order_tote_root
ob_moulded_long_wall_rib_1_0.location = (0.0, -0.1805, 0.094)
_m = ob_moulded_long_wall_rib_1_0.modifiers.new('Small manufactured edge bevel', 'BEVEL')
_m.width = 0.003
_m.width_pct = 0.003
_m.harden_normals = True
_m = ob_moulded_long_wall_rib_1_0.modifiers.new('Weighted face normals', 'WEIGHTED_NORMAL')
_m.keep_sharp = True
ob_moulded_long_wall_rib_1_1.parent = ob_order_tote_root
ob_moulded_long_wall_rib_1_1.location = (0.0, -0.1875, 0.183)
_m = ob_moulded_long_wall_rib_1_1.modifiers.new('Small manufactured edge bevel', 'BEVEL')
_m.width = 0.003
_m.width_pct = 0.003
_m.harden_normals = True
_m = ob_moulded_long_wall_rib_1_1.modifiers.new('Weighted face normals', 'WEIGHTED_NORMAL')
_m.keep_sharp = True
ob_rounded_corner_reinforcement__1__1.parent = ob_order_tote_root
ob_rounded_corner_reinforcement__1__1.location = (-0.265, 0.165, 0.1505)
ob_rounded_corner_reinforcement__1__1.rotation_mode = 'QUATERNION'
ob_rounded_corner_reinforcement__1__1.rotation_quaternion = (0.3817, 0.02789, -0.06733, -0.9214)
_m = ob_rounded_corner_reinforcement__1__1.modifiers.new('Small manufactured edge bevel', 'BEVEL')
_m.width = 0.00208
_m.width_pct = 0.00208
_m.harden_normals = True
_m = ob_rounded_corner_reinforcement__1__1.modifiers.new('Weighted face normals', 'WEIGHTED_NORMAL')
_m.keep_sharp = True
ob_moulded_bottom_foot__1__1.parent = ob_order_tote_root
ob_moulded_bottom_foot__1__1.location = (-0.21, 0.12, 0.006)
_m = ob_moulded_bottom_foot__1__1.modifiers.new('Small manufactured edge bevel', 'BEVEL')
_m.width = 0.002
_m.width_pct = 0.002
_m.harden_normals = True
_m = ob_moulded_bottom_foot__1__1.modifiers.new('Weighted face normals', 'WEIGHTED_NORMAL')
_m.keep_sharp = True
ob_rounded_corner_reinforcement__1_1.parent = ob_order_tote_root
ob_rounded_corner_reinforcement__1_1.location = (-0.265, -0.165, 0.1505)
ob_rounded_corner_reinforcement__1_1.rotation_mode = 'QUATERNION'
ob_rounded_corner_reinforcement__1_1.rotation_quaternion = (0.9214, 0.06733, -0.02789, -0.3817)
_m = ob_rounded_corner_reinforcement__1_1.modifiers.new('Small manufactured edge bevel', 'BEVEL')
_m.width = 0.00208
_m.width_pct = 0.00208
_m.harden_normals = True
_m = ob_rounded_corner_reinforcement__1_1.modifiers.new('Weighted face normals', 'WEIGHTED_NORMAL')
_m.keep_sharp = True
ob_moulded_bottom_foot__1_1.parent = ob_order_tote_root
ob_moulded_bottom_foot__1_1.location = (-0.21, -0.12, 0.006)
_m = ob_moulded_bottom_foot__1_1.modifiers.new('Small manufactured edge bevel', 'BEVEL')
_m.width = 0.002
_m.width_pct = 0.002
_m.harden_normals = True
_m = ob_moulded_bottom_foot__1_1.modifiers.new('Weighted face normals', 'WEIGHTED_NORMAL')
_m.keep_sharp = True
ob_rounded_corner_reinforcement_1__1.parent = ob_order_tote_root
ob_rounded_corner_reinforcement_1__1.location = (0.265, 0.165, 0.1505)
ob_rounded_corner_reinforcement_1__1.rotation_mode = 'QUATERNION'
ob_rounded_corner_reinforcement_1__1.rotation_quaternion = (0.3817, 0.02789, 0.06733, 0.9214)
_m = ob_rounded_corner_reinforcement_1__1.modifiers.new('Small manufactured edge bevel', 'BEVEL')
_m.width = 0.00208
_m.width_pct = 0.00208
_m.harden_normals = True
_m = ob_rounded_corner_reinforcement_1__1.modifiers.new('Weighted face normals', 'WEIGHTED_NORMAL')
_m.keep_sharp = True
ob_moulded_bottom_foot_1__1.parent = ob_order_tote_root
ob_moulded_bottom_foot_1__1.location = (0.21, 0.12, 0.006)
_m = ob_moulded_bottom_foot_1__1.modifiers.new('Small manufactured edge bevel', 'BEVEL')
_m.width = 0.002
_m.width_pct = 0.002
_m.harden_normals = True
_m = ob_moulded_bottom_foot_1__1.modifiers.new('Weighted face normals', 'WEIGHTED_NORMAL')
_m.keep_sharp = True
ob_rounded_corner_reinforcement_1_1.parent = ob_order_tote_root
ob_rounded_corner_reinforcement_1_1.location = (0.265, -0.165, 0.1505)
ob_rounded_corner_reinforcement_1_1.rotation_mode = 'QUATERNION'
ob_rounded_corner_reinforcement_1_1.rotation_quaternion = (0.9214, 0.06733, 0.02789, 0.3817)
_m = ob_rounded_corner_reinforcement_1_1.modifiers.new('Small manufactured edge bevel', 'BEVEL')
_m.width = 0.00208
_m.width_pct = 0.00208
_m.harden_normals = True
_m = ob_rounded_corner_reinforcement_1_1.modifiers.new('Weighted face normals', 'WEIGHTED_NORMAL')
_m.keep_sharp = True
ob_moulded_bottom_foot_1_1.parent = ob_order_tote_root
ob_moulded_bottom_foot_1_1.location = (0.21, -0.12, 0.006)
_m = ob_moulded_bottom_foot_1_1.modifiers.new('Small manufactured edge bevel', 'BEVEL')
_m.width = 0.002
_m.width_pct = 0.002
_m.harden_normals = True
_m = ob_moulded_bottom_foot_1_1.modifiers.new('Weighted face normals', 'WEIGHTED_NORMAL')
_m.keep_sharp = True
ob_recessed_label_surround.parent = ob_order_tote_root
ob_recessed_label_surround.location = (0.0, -0.182, 0.145)
ob_recessed_label_surround.rotation_euler = (0.07878, 0.0, 0.0)
_m = ob_recessed_label_surround.modifiers.new('Small manufactured edge bevel', 'BEVEL')
_m.width = 0.0004
_m.width_pct = 0.0004
_m.harden_normals = True
_m = ob_recessed_label_surround.modifiers.new('Weighted face normals', 'WEIGHTED_NORMAL')
_m.keep_sharp = True
ob_blank_recessed_tote_label.parent = ob_order_tote_root
ob_blank_recessed_tote_label.location = (0.0, -0.1833, 0.145)
ob_blank_recessed_tote_label.rotation_euler = (0.07878, 0.0, 0.0)
_m = ob_blank_recessed_tote_label.modifiers.new('Small manufactured edge bevel', 'BEVEL')
_m.width = 0.0002
_m.width_pct = 0.0002
_m.harden_normals = True
_m = ob_blank_recessed_tote_label.modifiers.new('Weighted face normals', 'WEIGHTED_NORMAL')
_m.keep_sharp = True

# ---- collection membership
col_collection.objects.link(ob_order_tote_root)
col_collection.objects.link(ob_anchor_cargo)
col_collection.objects.link(ob_anchor_contents)
col_collection.objects.link(ob_anchor_grip_left)
col_collection.objects.link(ob_anchor_grip_right)
col_collection.objects.link(ob_rounded_tapered_hollow_tote)
col_collection.objects.link(ob_continuous_rounded_double_wall_rim)
col_collection.objects.link(ob_thick_rounded_handhold_surround__1)
col_collection.objects.link(ob_moulded_long_wall_rib__1_0)
col_collection.objects.link(ob_moulded_long_wall_rib__1_1)
col_collection.objects.link(ob_thick_rounded_handhold_surround_1)
col_collection.objects.link(ob_moulded_long_wall_rib_1_0)
col_collection.objects.link(ob_moulded_long_wall_rib_1_1)
col_collection.objects.link(ob_rounded_corner_reinforcement__1__1)
col_collection.objects.link(ob_moulded_bottom_foot__1__1)
col_collection.objects.link(ob_rounded_corner_reinforcement__1_1)
col_collection.objects.link(ob_moulded_bottom_foot__1_1)
col_collection.objects.link(ob_rounded_corner_reinforcement_1__1)
col_collection.objects.link(ob_moulded_bottom_foot_1__1)
col_collection.objects.link(ob_rounded_corner_reinforcement_1_1)
col_collection.objects.link(ob_moulded_bottom_foot_1_1)
col_collection.objects.link(ob_recessed_label_surround)
col_collection.objects.link(ob_blank_recessed_tote_label)

# ---- scene / render settings (as saved in the file)
scene.frame_start = 1; scene.frame_end = 250; scene.frame_set(1)
scene.render.engine = 'BLENDER_EEVEE_NEXT'
scene.render.bake_bias = 0.0
scene.render.bake_samples = 0
scene.cycles.sampling_pattern = 'TABULATED_SOBOL'
scene.eevee.use_volume_custom_range = False
bpy.context.view_layer.update()

# ---- added for rendering (the .blend has no active camera and no usable light): camera, sun
cam_auto = bpy.data.cameras.new('AutoCamera')
cam_auto.lens = 50.0
cam_auto.sensor_width = 36.0
cam_auto.clip_end = 1000.0
ob_auto_camera = bpy.data.objects.new('AutoCamera', cam_auto)
scene.collection.objects.link(ob_auto_camera)
ob_auto_camera.location = (0.722624, -0.867148, 0.728099)
ob_auto_camera.rotation_euler = (1.09748, -7.21219e-08, 0.694738)
scene.camera = ob_auto_camera
light_auto_sun = bpy.data.lights.new('AutoSun', 'SUN')
light_auto_sun.energy = 3.0
light_auto_sun.angle = 0.0523599
ob_auto_sun = bpy.data.objects.new('AutoSun', light_auto_sun)
scene.collection.objects.link(ob_auto_sun)
ob_auto_sun.rotation_euler = (0.872665, 0.174533, 0.523599)
bpy.context.view_layer.update()
